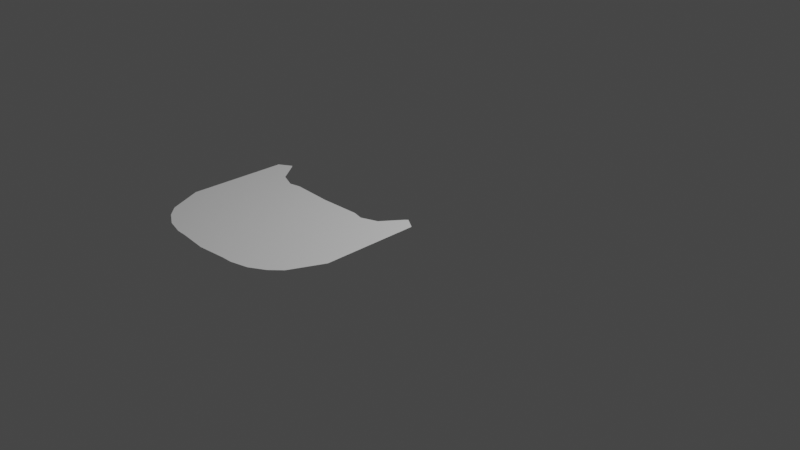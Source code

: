 # Source: mus1.blend  (saved by Blender 2.90.8; exported with 4.5.12 LTS)
import bpy
from mathutils import Matrix  # noqa: F401  (used for matrix-valued properties, if any)

bpy.ops.wm.read_factory_settings(use_empty=True)
scene = bpy.context.scene
scene.name = 'Scene'

# ---- collections
col_collection = bpy.data.collections.new('Collection'); scene.collection.children.link(col_collection)

# ---- world
world_world = bpy.data.worlds.new('World'); scene.world = world_world
world_world.use_nodes = True; world_world.node_tree.nodes.clear()
_N = world_world.node_tree.nodes; _L = world_world.node_tree.links
n0 = _N.new('ShaderNodeOutputWorld'); n0.name = 'World Output'; n0.location = (300, 300)
n1 = _N.new('ShaderNodeBackground'); n1.name = 'Background'; n1.location = (10, 300)
n1.inputs[0].default_value = (0.05088, 0.05088, 0.05088, 1.0)
_L.new(n1.outputs[0], n0.inputs[0])
n0.is_active_output = True
world_world.color = (0.05088, 0.05088, 0.05088)
world_world.use_sun_shadow = False
world_world.sun_shadow_jitter_overblur = 0.0

# ---- cameras
cam_camera = bpy.data.cameras.new('Camera')
cam_camera.clip_end = 100.0
cam_camera.ortho_scale = 7.314

# ---- lights
light_light = bpy.data.lights.new('Light', 'POINT')
light_light.transmission_factor = 0.0
light_light.energy = 1000.0
light_light.shadow_soft_size = 0.1
light_light.shadow_maximum_resolution = 0.006
light_light.use_absolute_resolution = True

# ---- meshes
me_plane = bpy.data.meshes.new('Plane')
me_plane.from_pydata([(0.844, 1.276, 0.0), (0.9786, 0.2143, 0.0), (0.828, -0.1221, 0.0), (0.9658, 1.199, 0.0), (0.0, -0.394, 0.0), (0.0, 1.0, 0.0), (0.2907, -0.3661, 0.0), (0.4045, 1.017, 0.0), (0.3961, -0.363, 0.0), (0.5141, 0.9923, 0.0), (0.7217, -0.2283, 0.0), (0.819, 1.25, 0.0), (0.2907, -0.3661, 0.0), (0.4045, 1.017, 0.0), (0.3961, -0.363, 0.0), (0.5141, 0.9923, 0.0), (0.6755, 1.055, 0.0), (0.5722, -0.3179, 0.0)], [], [(2, 1, 3, 0), (10, 2, 0, 11), (4, 6, 7, 5), (7, 6, 12, 13), (17, 10, 11, 16), (12, 14, 15, 13), (8, 9, 15, 14), (6, 8, 14, 12), (9, 7, 13, 15), (8, 17, 16, 9)])
_uv = me_plane.uv_layers.new(name='UVMap')
_uv.uv.foreach_set('vector', [0.914, 0.0, 1.0, 0.0, 1.0, 1.0, 0.914, 1.0, 0.8675, 0.0, 0.914, 0.0, 0.914, 1.0, 0.8675, 1.0, 0.5, 0.0, 0.6453, 0.0, 0.7049, 1.0, 0.5, 1.0, 0.7049, 1.0, 0.6453, 0.0, 0.6453, 0.0, 0.7049, 1.0, 0.8139, 0.0, 0.8675, 0.0, 0.8675, 1.0, 0.8139, 1.0, 0.6453, 0.0, 0.7604, 0.0, 0.7604, 1.0, 0.7049, 1.0, 0.7604, 0.0, 0.7604, 1.0, 0.7604, 1.0, 0.7604, 0.0, 0.0, 0.0, 0.0, 0.0, 0.0, 0.0, 0.0, 0.0, 0.0, 0.0, 0.0, 0.0, 0.0, 0.0, 0.0, 0.0, 0.7604, 0.0, 0.8139, 0.0, 0.8139, 1.0, 0.7604, 1.0])
me_plane.use_remesh_fix_poles = True
me_plane.use_remesh_preserve_attributes = False
me_plane.use_mirror_vertex_groups = False
me_plane.update()

# ---- objects
ob_light = bpy.data.objects.new('Light', light_light)
ob_camera = bpy.data.objects.new('Camera', cam_camera)
ob_side = bpy.data.objects.new('side', None)
ob_top = bpy.data.objects.new('top', None)
ob_front = bpy.data.objects.new('front', None)
ob_back = bpy.data.objects.new('back', None)
ob_plane = bpy.data.objects.new('Plane', me_plane)

# ---- transforms, parenting, visibility, modifiers, constraints
ob_light.location = (4.076, 1.005, 5.904)
ob_light.rotation_euler = (0.6503, 0.05522, 1.866)
ob_light.lock_rotations_4d = False
ob_light.empty_display_type = 'ARROWS'
ob_light.color = (0.0, 0.0, 0.0, 0.0)
ob_light.lineart.crease_threshold = 0.0
ob_camera.location = (7.359, -6.926, 4.958)
ob_camera.rotation_euler = (1.109, 0.0, 0.8149)
ob_camera.lock_rotations_4d = False
ob_camera.empty_display_type = 'ARROWS'
ob_camera.color = (0.0, 0.0, 0.0, 0.0)
ob_camera.display_type = 'WIRE'
ob_camera.lineart.crease_threshold = 0.0
ob_side.location = (0.0, 0.0, 0.0)
ob_side.rotation_euler = (1.571, -0.0, 1.571)
ob_side.empty_display_type = 'IMAGE'
ob_side.empty_display_size = 5.0
ob_side.show_empty_image_perspective = False
ob_side.use_empty_image_alpha = True
ob_side.color = (1.0, 1.0, 1.0, 0.7)
ob_side.lineart.crease_threshold = 0.0
ob_top.location = (0.0, 0.0, 0.0)
ob_top.rotation_euler = (0.0, -0.0, 1.571)
ob_top.empty_display_type = 'IMAGE'
ob_top.empty_display_size = 5.0
ob_top.show_empty_image_perspective = False
ob_top.use_empty_image_alpha = True
ob_top.color = (1.0, 1.0, 1.0, 0.7)
ob_top.lineart.crease_threshold = 0.0
ob_front.location = (0.0, 0.0, 0.0)
ob_front.rotation_euler = (1.571, -0.0, -0.0)
ob_front.scale = (0.436, 0.436, 0.436)
ob_front.empty_display_type = 'IMAGE'
ob_front.empty_display_size = 5.0
ob_front.show_empty_image_perspective = False
ob_front.use_empty_image_alpha = True
ob_front.empty_image_side = 'FRONT'
ob_front.color = (1.0, 1.0, 1.0, 0.7)
ob_front.lineart.crease_threshold = 0.0
ob_back.location = (0.0, 0.0, 0.0)
ob_back.rotation_euler = (1.571, 0.0, 3.142)
ob_back.scale = (0.4389, 0.4389, 0.4389)
ob_back.empty_display_type = 'IMAGE'
ob_back.empty_display_size = 5.0
ob_back.show_empty_image_perspective = False
ob_back.use_empty_image_alpha = True
ob_back.color = (1.0, 1.0, 1.0, 0.7)
ob_back.lineart.crease_threshold = 0.0
ob_plane.location = (0.0, -1.956, 0.5188)
ob_plane.lineart.crease_threshold = 0.0
_m = ob_plane.modifiers.new('Mirror', 'MIRROR')
_m.use_clip = True

# ---- collection membership
col_collection.objects.link(ob_light)
col_collection.objects.link(ob_camera)
col_collection.objects.link(ob_side)
col_collection.objects.link(ob_top)
col_collection.objects.link(ob_front)
col_collection.objects.link(ob_back)
col_collection.objects.link(ob_plane)

# ---- scene / render settings (as saved in the file)
scene.camera = ob_camera
scene.frame_start = 1; scene.frame_end = 250; scene.frame_set(1)
scene.render.engine = 'BLENDER_EEVEE_NEXT'
scene.cycles.use_denoising = False
scene.cycles.samples = 128
scene.cycles.sampling_pattern = 'TABULATED_SOBOL'
scene.cycles.use_adaptive_sampling = False
scene.cycles.use_light_tree = False
scene.view_settings.view_transform = 'Filmic'
bpy.context.view_layer.update()
